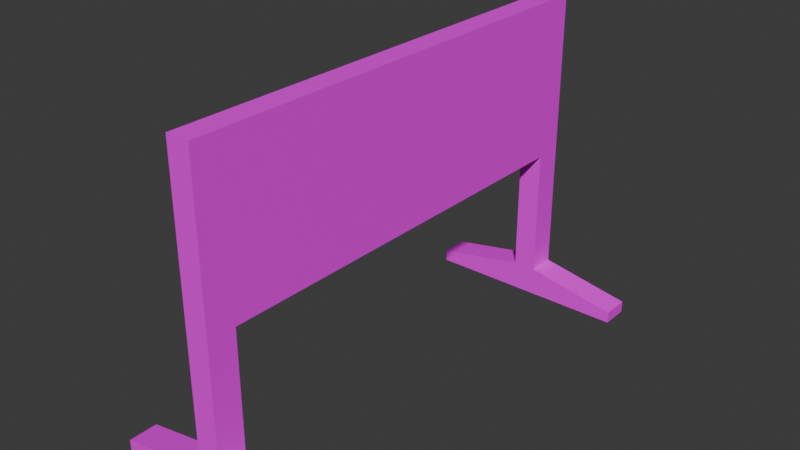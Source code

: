 # Source: dice.blend  (saved by Blender 5.0.118; exported with 4.5.12 LTS)
import bpy
from mathutils import Matrix  # noqa: F401  (used for matrix-valued properties, if any)

bpy.ops.wm.read_factory_settings(use_empty=True)
scene = bpy.context.scene
scene.name = 'Scene'

# ---- images (referenced by path relative to the original .blend; pixels are not part of the script)
import os
ASSET_DIR = os.environ.get("B2B_ASSET_DIR", "")  # directory of the original .blend (textures are referenced by path, not embedded)
HERE = os.path.dirname(os.path.abspath(__file__))  # packed textures are extracted next to this script under _unpacked/

def load_image(name, relpath, width, height, colorspace="sRGB"):
    """Load a texture the original file referenced (path relative to the .blend, or extracted next to this script)."""
    p = next((c for c in (os.path.join(HERE, relpath), os.path.join(ASSET_DIR, relpath)) if relpath and os.path.exists(c)), "")
    if p:
        img = bpy.data.images.load(p, check_existing=True)
        img.name = name
    else:  # same state as the original file: an image datablock whose file is absent (Cycles renders it pink)
        img = bpy.data.images.new(name, width, height)
        img.source = "FILE"
        img.filepath = "//" + (relpath or name)
    img.colorspace_settings.name = colorspace
    return img
img_boardtest_psd = load_image('boardtest.psd', 'boardtest.psd', 1024, 1024, 'sRGB')

# ---- materials (node trees are filled in below, after node groups)
mat_material_003 = bpy.data.materials.new('Material.003')

# ---- material node trees
mat_material_003.use_nodes = True; mat_material_003.node_tree.nodes.clear()
_N = mat_material_003.node_tree.nodes; _L = mat_material_003.node_tree.links
n0 = _N.new('ShaderNodeBsdfPrincipled'); n0.name = 'Principled BSDF'; n0.location = (-200, 100)
n1 = _N.new('ShaderNodeOutputMaterial'); n1.name = 'Material Output'; n1.location = (200, 100)
n2 = _N.new('ShaderNodeTexImage'); n2.name = 'Image Texture'; n2.location = (-490, 75)
n2.image = img_boardtest_psd
_L.new(n0.outputs[0], n1.inputs[0])
_L.new(n2.outputs[0], n0.inputs[0])
n1.is_active_output = True

# ---- world
world_world = bpy.data.worlds.new('World'); scene.world = world_world
world_world.use_nodes = True; world_world.node_tree.nodes.clear()
_N = world_world.node_tree.nodes; _L = world_world.node_tree.links
n0 = _N.new('ShaderNodeOutputWorld'); n0.name = 'World Output'; n0.location = (200, 100)
n1 = _N.new('ShaderNodeBackground'); n1.name = 'Background'; n1.location = (-200, 100)
n1.inputs[0].default_value = (0.05088, 0.05088, 0.05088, 1.0)
_L.new(n1.outputs[0], n0.inputs[0])
n0.is_active_output = True
world_world.color = (0.05088, 0.05088, 0.05088)
world_world.sun_shadow_jitter_overblur = 0.0

# ---- meshes
me_cube_006 = bpy.data.meshes.new('Cube.006')
me_cube_006.from_pydata([(-0.09101, -1.833, 0.6247), (-0.09101, 1.833, 0.6247), (0.09101, -1.833, 0.6247), (0.09101, 1.833, 0.6247), (-0.09101, 1.612, -0.6247), (-0.09101, -1.612, -0.6247), (-0.09101, -1.612, 0.6247), (-0.09101, 1.612, 0.6247), (0.09101, -1.612, -0.6247), (0.09101, 1.612, -0.6247), (0.09101, 1.612, 0.6247), (0.09101, -1.612, 0.6247), (-0.09101, -1.612, -1.862), (-0.09101, -1.833, -1.862), (0.09101, 1.833, -1.862), (-0.09101, 1.833, -1.862), (0.09101, 1.612, -1.862), (0.09101, -1.833, -1.862), (-0.09101, 1.612, -1.862), (0.09101, -1.612, -1.862), (-0.09101, 1.833, -1.637), (-0.09101, 1.612, -1.637), (0.09101, 1.833, -1.637), (0.09101, 1.612, -1.637), (0.09101, -1.612, -1.637), (-0.09101, -1.612, -1.637), (-0.09101, -1.833, -1.637), (0.09101, -1.833, -1.637), (-0.811, -1.612, -1.862), (-0.811, -1.833, -1.862), (0.811, 1.612, -1.862), (0.811, 1.833, -1.862), (-0.811, 1.833, -1.862), (-0.811, 1.612, -1.862), (0.811, -1.833, -1.862), (0.811, -1.612, -1.862), (0.811, -1.612, -1.771), (-0.811, 1.833, -1.771), (-0.811, -1.833, -1.771), (0.811, 1.833, -1.771), (-0.811, 1.612, -1.771), (0.811, 1.612, -1.771), (-0.811, -1.612, -1.771), (0.811, -1.833, -1.771)], [], [(2, 27, 24, 8, 11), (9, 23, 22, 3, 10), (1, 20, 21, 4, 7), (27, 17, 34, 43), (11, 6, 0, 2), (3, 1, 7, 10), (10, 7, 6, 11), (25, 24, 19, 12), (4, 9, 8, 5), (0, 26, 27, 2), (9, 10, 11, 8), (3, 22, 20, 1), (5, 6, 7, 4), (12, 19, 17, 13), (15, 14, 16, 18), (27, 26, 13, 17), (20, 22, 14, 15), (23, 21, 18, 16), (13, 26, 38, 29), (23, 16, 30, 41), (15, 18, 33, 32), (9, 4, 21, 23), (5, 8, 24, 25), (40, 37, 32, 33), (38, 42, 28, 29), (39, 41, 30, 31), (36, 43, 34, 35), (17, 19, 35, 34), (22, 23, 41, 39), (24, 27, 43, 36), (14, 22, 39, 31), (26, 25, 42, 38), (12, 13, 29, 28), (19, 24, 36, 35), (21, 20, 37, 40), (16, 14, 31, 30), (18, 21, 40, 33), (20, 15, 32, 37), (25, 12, 28, 42), (5, 25, 26, 0, 6)])
_uv = me_cube_006.uv_layers.new(name='UVMap')
_uv.uv.foreach_set('vector', [0.9219, 0.6914, 0.9219, 0.1016, 0.9766, 0.1016, 0.9766, 0.3633, 0.9766, 0.6914, 0.9219, 0.3633, 0.9219, 0.1016, 0.9766, 0.1016, 0.9766, 0.6914, 0.9219, 0.6914, 0.9219, 0.6914, 0.9219, 0.1016, 0.9766, 0.1016, 0.9766, 0.3633, 0.9766, 0.6914, 0.9453, 0.9609, 0.7891, 0.9609, 0.7891, 0.4609, 0.8516, 0.4609, 0.7021, 0.3877, 0.7822, 0.3877, 0.7822, 0.4844, 0.7021, 0.4844, 0.7021, 0.3877, 0.7822, 0.3877, 0.7822, 0.4844, 0.7021, 0.4844, 0.2627, 0.1768, 0.2988, 0.1768, 0.2988, 0.8154, 0.2627, 0.8154, 0.9766, 0.1016, 0.9219, 0.1016, 0.9219, 0.03516, 0.9766, 0.03516, 0.5469, 0.1768, 0.583, 0.1768, 0.583, 0.8154, 0.5469, 0.8154, 0.9219, 0.6914, 0.9219, 0.1016, 0.9766, 0.1016, 0.9766, 0.6914, 0.01465, 0.1768, 0.2627, 0.1768, 0.2627, 0.8154, 0.01465, 0.8154, 0.9219, 0.6914, 0.9219, 0.1016, 0.9766, 0.1016, 0.9766, 0.6914, 0.5469, 0.8154, 0.2988, 0.8154, 0.2988, 0.1768, 0.5469, 0.1768, 0.6016, 0.6836, 0.6016, 0.6211, 0.6914, 0.6211, 0.6914, 0.6836, 0.6016, 0.6836, 0.6016, 0.6211, 0.6914, 0.6211, 0.6914, 0.6836, 0.9766, 0.1016, 0.9219, 0.1016, 0.9219, 0.03516, 0.9766, 0.03516, 0.9766, 0.1016, 0.9219, 0.1016, 0.9219, 0.03516, 0.9766, 0.03516, 0.9219, 0.03516, 0.9766, 0.03516, 0.9766, 0.1016, 0.9219, 0.1016, 0.7891, 0.9609, 0.9453, 0.9609, 0.8516, 0.4609, 0.7891, 0.4609, 0.9453, 0.9609, 0.7891, 0.9609, 0.7891, 0.4609, 0.8516, 0.4609, 0.6016, 0.6836, 0.6914, 0.6836, 0.6914, 0.9531, 0.6016, 0.9531, 0.9766, 0.3828, 0.9219, 0.3828, 0.9219, 0.1016, 0.9766, 0.1016, 0.9766, 0.3828, 0.9219, 0.3828, 0.9219, 0.1016, 0.9766, 0.1016, 0.8594, 0.08594, 0.8594, 0.3594, 0.7461, 0.3594, 0.7461, 0.08594, 0.8594, 0.08594, 0.8594, 0.3594, 0.7461, 0.3594, 0.7461, 0.08594, 0.8594, 0.08594, 0.8594, 0.3594, 0.7461, 0.3594, 0.7461, 0.08594, 0.8594, 0.08594, 0.8594, 0.3594, 0.7461, 0.3594, 0.7461, 0.08594, 0.6914, 0.6211, 0.6016, 0.6211, 0.6016, 0.3516, 0.6914, 0.3516, 0.6875, 0.3281, 0.5977, 0.3281, 0.5977, 0.03125, 0.6875, 0.03125, 0.5977, 0.03125, 0.6875, 0.03125, 0.6875, 0.3281, 0.5977, 0.3281, 0.7891, 0.9609, 0.9453, 0.9609, 0.8516, 0.4609, 0.7891, 0.4609, 0.5977, 0.03125, 0.6875, 0.03125, 0.6875, 0.3281, 0.5977, 0.3281, 0.6016, 0.6836, 0.6914, 0.6836, 0.6914, 0.9531, 0.6016, 0.9531, 0.7891, 0.9609, 0.9453, 0.9609, 0.8516, 0.4609, 0.7891, 0.4609, 0.5977, 0.03125, 0.6875, 0.03125, 0.6875, 0.3281, 0.5977, 0.3281, 0.6914, 0.6211, 0.6016, 0.6211, 0.6016, 0.3516, 0.6914, 0.3516, 0.7891, 0.9609, 0.9453, 0.9609, 0.8516, 0.4609, 0.7891, 0.4609, 0.9453, 0.9609, 0.7891, 0.9609, 0.7891, 0.4609, 0.8516, 0.4609, 0.9453, 0.9609, 0.7891, 0.9609, 0.7891, 0.4609, 0.8516, 0.4609, 0.9219, 0.3633, 0.9219, 0.1016, 0.9766, 0.1016, 0.9766, 0.6914, 0.9219, 0.6914])
me_cube_006.materials.append(mat_material_003)
me_cube_006.update()

# ---- objects
ob_cube_006 = bpy.data.objects.new('Cube.006', me_cube_006)

# ---- transforms, parenting, visibility, modifiers, constraints
ob_cube_006.location = (2.425, -0.06915, 1.862)

# ---- collection membership
scene.collection.objects.link(ob_cube_006)

# ---- scene / render settings (as saved in the file)
scene.frame_start = 1; scene.frame_end = 250; scene.frame_set(1)
scene.render.engine = 'BLENDER_EEVEE_NEXT'
scene.render.bake_bias = 0.0
scene.render.bake_samples = 0
scene.cycles.sampling_pattern = 'TABULATED_SOBOL'
scene.eevee.use_volume_custom_range = False
bpy.context.view_layer.update()

# ---- added for rendering (the .blend has no active camera and no usable light): camera, sun
cam_auto = bpy.data.cameras.new('AutoCamera')
cam_auto.lens = 50.0
cam_auto.sensor_width = 36.0
cam_auto.clip_end = 1000.0
ob_auto_camera = bpy.data.objects.new('AutoCamera', cam_auto)
scene.collection.objects.link(ob_auto_camera)
ob_auto_camera.location = (6.78937, -5.3064, 4.73469)
ob_auto_camera.rotation_euler = (1.09748, -7.21219e-08, 0.694738)
scene.camera = ob_auto_camera
light_auto_sun = bpy.data.lights.new('AutoSun', 'SUN')
light_auto_sun.energy = 3.0
light_auto_sun.angle = 0.0523599
ob_auto_sun = bpy.data.objects.new('AutoSun', light_auto_sun)
scene.collection.objects.link(ob_auto_sun)
ob_auto_sun.rotation_euler = (0.872665, 0.174533, 0.523599)
bpy.context.view_layer.update()
